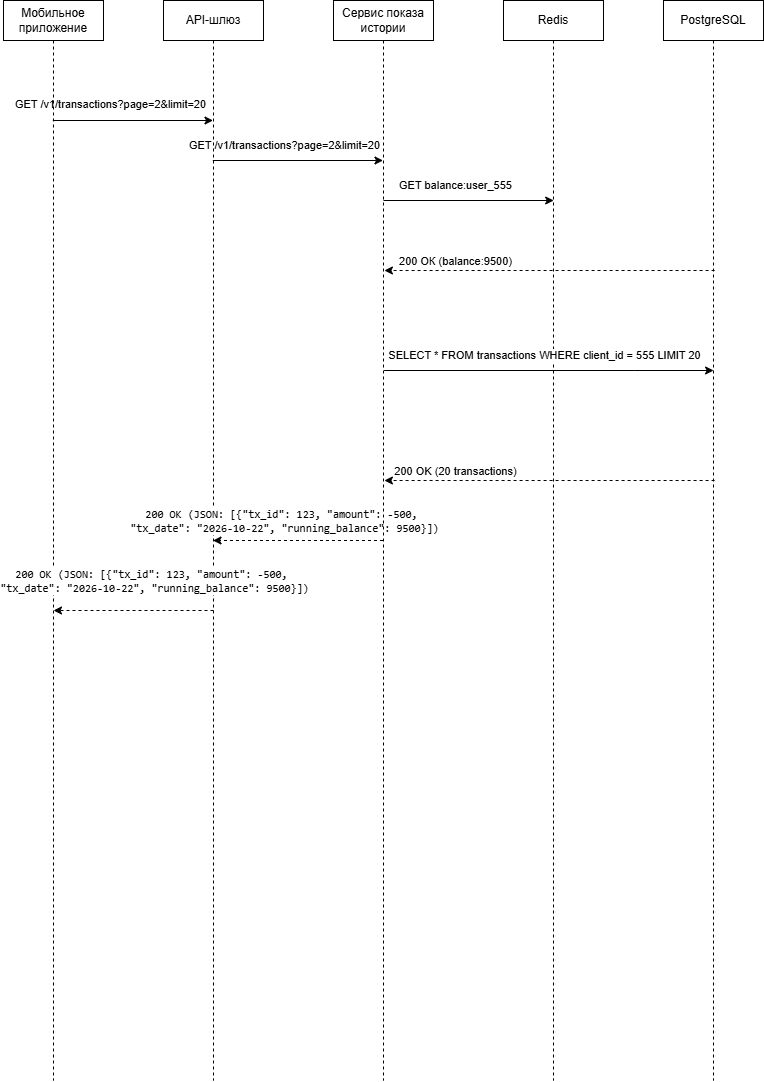

The diagram above was exported from draw.io. Its source (the exported page's mxGraphModel, read from the mxfile embedded in the PNG):
<mxGraphModel dx="1288" dy="659" grid="1" gridSize="10" guides="1" tooltips="1" connect="1" arrows="1" fold="1" page="1" pageScale="1" pageWidth="827" pageHeight="1169" math="0" shadow="0">
  <root>
    <mxCell id="0" />
    <mxCell id="1" parent="0" />
    <mxCell id="83qnlX_-A9Pav6CbRgdF-8" edge="1" parent="1" style="edgeStyle=orthogonalEdgeStyle;rounded=0;orthogonalLoop=1;jettySize=auto;html=1;curved=0;">
      <mxGeometry relative="1" as="geometry">
        <mxPoint x="89.32352941176464" y="160" as="sourcePoint" />
        <mxPoint x="249.50000000000023" y="160" as="targetPoint" />
      </mxGeometry>
    </mxCell>
    <mxCell id="83qnlX_-A9Pav6CbRgdF-9" connectable="0" parent="83qnlX_-A9Pav6CbRgdF-8" style="edgeLabel;html=1;align=center;verticalAlign=middle;resizable=0;points=[];" value="GET /v1/transactions?page=2&amp;amp;limit=20" vertex="1">
      <mxGeometry relative="1" x="-0.5112" y="4" as="geometry">
        <mxPoint x="18" y="-13" as="offset" />
      </mxGeometry>
    </mxCell>
    <mxCell id="83qnlX_-A9Pav6CbRgdF-1" parent="1" style="shape=umlLifeline;perimeter=lifelinePerimeter;whiteSpace=wrap;html=1;container=1;dropTarget=0;collapsible=0;recursiveResize=0;outlineConnect=0;portConstraint=eastwest;newEdgeStyle={&quot;curved&quot;:0,&quot;rounded&quot;:0};" value="Мобильное приложение" vertex="1">
      <mxGeometry height="1080" width="100" x="40" y="40" as="geometry" />
    </mxCell>
    <mxCell id="83qnlX_-A9Pav6CbRgdF-10" edge="1" parent="1" style="edgeStyle=orthogonalEdgeStyle;rounded=0;orthogonalLoop=1;jettySize=auto;html=1;curved=0;">
      <mxGeometry relative="1" as="geometry">
        <mxPoint x="249.32352941176464" y="200" as="sourcePoint" />
        <mxPoint x="419.5000000000002" y="200" as="targetPoint" />
      </mxGeometry>
    </mxCell>
    <mxCell id="83qnlX_-A9Pav6CbRgdF-11" connectable="0" parent="83qnlX_-A9Pav6CbRgdF-10" style="edgeLabel;html=1;align=center;verticalAlign=middle;resizable=0;points=[];" value="GET /v1/transactions?page=2&amp;amp;limit=20" vertex="1">
      <mxGeometry relative="1" x="0.0408" y="-4" as="geometry">
        <mxPoint x="-18" y="-20" as="offset" />
      </mxGeometry>
    </mxCell>
    <mxCell id="83qnlX_-A9Pav6CbRgdF-2" parent="1" style="shape=umlLifeline;perimeter=lifelinePerimeter;whiteSpace=wrap;html=1;container=1;dropTarget=0;collapsible=0;recursiveResize=0;outlineConnect=0;portConstraint=eastwest;newEdgeStyle={&quot;curved&quot;:0,&quot;rounded&quot;:0};" value="API-шлюз" vertex="1">
      <mxGeometry height="1080" width="100" x="200" y="40" as="geometry" />
    </mxCell>
    <mxCell id="83qnlX_-A9Pav6CbRgdF-26" edge="1" parent="1" source="83qnlX_-A9Pav6CbRgdF-3" style="edgeStyle=orthogonalEdgeStyle;rounded=0;orthogonalLoop=1;jettySize=auto;html=1;curved=0;dashed=1;" target="83qnlX_-A9Pav6CbRgdF-2">
      <mxGeometry relative="1" as="geometry" />
    </mxCell>
    <mxCell id="83qnlX_-A9Pav6CbRgdF-28" connectable="0" parent="83qnlX_-A9Pav6CbRgdF-26" style="edgeLabel;html=1;align=center;verticalAlign=middle;resizable=0;points=[];" value="&lt;font&gt;&lt;span class=&quot;tnfcCf&quot; data-copy-service-computed-style=&quot;font-family: monospace; font-size: 14px; font-weight: 400; margin: 0px; text-decoration: none; border-bottom: 0px rgb(180, 89, 8);&quot; style=&quot;font-family: monospace; margin: 0px; border-bottom: 0px rgb(180, 89, 8);&quot;&gt;200&lt;/span&gt;&lt;span class=&quot;undefined&quot; data-copy-service-computed-style=&quot;font-family: monospace; font-size: 14px; font-weight: 400; margin: 0px; text-decoration: none; border-bottom: 0px rgb(10, 10, 10);&quot; style=&quot;font-family: monospace; margin: 0px; border-bottom: 0px rgb(10, 10, 10);&quot;&gt; OK (JSON: [{&lt;/span&gt;&lt;span class=&quot;CS0cqb&quot; data-copy-service-computed-style=&quot;font-family: monospace; font-size: 14px; font-weight: 400; margin: 0px; text-decoration: none; border-bottom: 0px rgb(24, 128, 56);&quot; style=&quot;font-family: monospace; margin: 0px; border-bottom: 0px rgb(24, 128, 56);&quot;&gt;&quot;tx_id&quot;&lt;/span&gt;&lt;span class=&quot;undefined&quot; data-copy-service-computed-style=&quot;font-family: monospace; font-size: 14px; font-weight: 400; margin: 0px; text-decoration: none; border-bottom: 0px rgb(10, 10, 10);&quot; style=&quot;font-family: monospace; margin: 0px; border-bottom: 0px rgb(10, 10, 10);&quot;&gt;: &lt;/span&gt;&lt;span class=&quot;tnfcCf&quot; data-copy-service-computed-style=&quot;font-family: monospace; font-size: 14px; font-weight: 400; margin: 0px; text-decoration: none; border-bottom: 0px rgb(180, 89, 8);&quot; style=&quot;font-family: monospace; margin: 0px; border-bottom: 0px rgb(180, 89, 8);&quot;&gt;123&lt;/span&gt;&lt;span class=&quot;undefined&quot; data-copy-service-computed-style=&quot;font-family: monospace; font-size: 14px; font-weight: 400; margin: 0px; text-decoration: none; border-bottom: 0px rgb(10, 10, 10);&quot; style=&quot;font-family: monospace; margin: 0px; border-bottom: 0px rgb(10, 10, 10);&quot;&gt;,&amp;nbsp;&lt;/span&gt;&lt;span class=&quot;CS0cqb&quot; data-copy-service-computed-style=&quot;font-family: monospace; font-size: 14px; font-weight: 400; margin: 0px; text-decoration: none; border-bottom: 0px rgb(24, 128, 56);&quot; style=&quot;font-family: monospace; margin: 0px; border-bottom: 0px rgb(24, 128, 56);&quot;&gt;&quot;amount&quot;&lt;/span&gt;&lt;span class=&quot;undefined&quot; data-copy-service-computed-style=&quot;font-family: monospace; font-size: 14px; font-weight: 400; margin: 0px; text-decoration: none; border-bottom: 0px rgb(10, 10, 10);&quot; style=&quot;font-family: monospace; margin: 0px; border-bottom: 0px rgb(10, 10, 10);&quot;&gt;: &lt;/span&gt;&lt;span class=&quot;tnfcCf&quot; data-copy-service-computed-style=&quot;font-family: monospace; font-size: 14px; font-weight: 400; margin: 0px; text-decoration: none; border-bottom: 0px rgb(180, 89, 8);&quot; style=&quot;font-family: monospace; margin: 0px; border-bottom: 0px rgb(180, 89, 8);&quot;&gt;-500&lt;/span&gt;&lt;span class=&quot;undefined&quot; data-copy-service-computed-style=&quot;font-family: monospace; font-size: 14px; font-weight: 400; margin: 0px; text-decoration: none; border-bottom: 0px rgb(10, 10, 10);&quot; style=&quot;font-family: monospace; margin: 0px; border-bottom: 0px rgb(10, 10, 10);&quot;&gt;,&amp;nbsp;&lt;/span&gt;&lt;/font&gt;&lt;div&gt;&lt;font&gt;&lt;span class=&quot;CS0cqb&quot; data-copy-service-computed-style=&quot;font-family: monospace; font-size: 14px; font-weight: 400; margin: 0px; text-decoration: none; border-bottom: 0px rgb(24, 128, 56);&quot; style=&quot;font-family: monospace; margin: 0px; border-bottom: 0px rgb(24, 128, 56);&quot;&gt;&quot;tx_date&quot;&lt;/span&gt;&lt;span class=&quot;undefined&quot; data-copy-service-computed-style=&quot;font-family: monospace; font-size: 14px; font-weight: 400; margin: 0px; text-decoration: none; border-bottom: 0px rgb(10, 10, 10);&quot; style=&quot;font-family: monospace; margin: 0px; border-bottom: 0px rgb(10, 10, 10);&quot;&gt;: &lt;/span&gt;&lt;span class=&quot;CS0cqb&quot; data-copy-service-computed-style=&quot;font-family: monospace; font-size: 14px; font-weight: 400; margin: 0px; text-decoration: none; border-bottom: 0px rgb(24, 128, 56);&quot; style=&quot;font-family: monospace; margin: 0px; border-bottom: 0px rgb(24, 128, 56);&quot;&gt;&quot;2026-10-22&quot;&lt;/span&gt;&lt;span class=&quot;undefined&quot; data-copy-service-computed-style=&quot;font-family: monospace; font-size: 14px; font-weight: 400; margin: 0px; text-decoration: none; border-bottom: 0px rgb(10, 10, 10);&quot; style=&quot;font-family: monospace; margin: 0px; border-bottom: 0px rgb(10, 10, 10);&quot;&gt;,&amp;nbsp;&lt;/span&gt;&lt;span class=&quot;CS0cqb&quot; data-copy-service-computed-style=&quot;font-family: monospace; font-size: 14px; font-weight: 400; margin: 0px; text-decoration: none; border-bottom: 0px rgb(24, 128, 56);&quot; style=&quot;font-family: monospace; margin: 0px; border-bottom: 0px rgb(24, 128, 56);&quot;&gt;&quot;running_balance&quot;&lt;/span&gt;&lt;span class=&quot;undefined&quot; data-copy-service-computed-style=&quot;font-family: monospace; font-size: 14px; font-weight: 400; margin: 0px; text-decoration: none; border-bottom: 0px rgb(10, 10, 10);&quot; style=&quot;font-family: monospace; margin: 0px; border-bottom: 0px rgb(10, 10, 10);&quot;&gt;: &lt;/span&gt;&lt;span class=&quot;tnfcCf&quot; data-copy-service-computed-style=&quot;font-family: monospace; font-size: 14px; font-weight: 400; margin: 0px; text-decoration: none; border-bottom: 0px rgb(180, 89, 8);&quot; style=&quot;font-family: monospace; margin: 0px; border-bottom: 0px rgb(180, 89, 8);&quot;&gt;9500&lt;/span&gt;&lt;span class=&quot;undefined&quot; aria-owns=&quot;action-menu-parent-container&quot; data-copy-service-computed-style=&quot;font-family: monospace; font-size: 14px; font-weight: 400; margin: 0px; text-decoration: none; border-bottom: 0px rgb(10, 10, 10);&quot; style=&quot;font-family: monospace; margin: 0px; border-bottom: 0px rgb(10, 10, 10);&quot;&gt;}])&lt;/span&gt;&lt;/font&gt;&lt;/div&gt;" vertex="1">
      <mxGeometry relative="1" x="-0.2869" y="1" as="geometry">
        <mxPoint x="-38" y="-21" as="offset" />
      </mxGeometry>
    </mxCell>
    <mxCell id="83qnlX_-A9Pav6CbRgdF-30" connectable="0" parent="83qnlX_-A9Pav6CbRgdF-26" style="edgeLabel;html=1;align=center;verticalAlign=middle;resizable=0;points=[];" value="&lt;font&gt;&lt;span class=&quot;tnfcCf&quot; data-copy-service-computed-style=&quot;font-family: monospace; font-size: 14px; font-weight: 400; margin: 0px; text-decoration: none; border-bottom: 0px rgb(180, 89, 8);&quot; style=&quot;font-family: monospace; margin: 0px; border-bottom: 0px rgb(180, 89, 8);&quot;&gt;200&lt;/span&gt;&lt;span class=&quot;undefined&quot; data-copy-service-computed-style=&quot;font-family: monospace; font-size: 14px; font-weight: 400; margin: 0px; text-decoration: none; border-bottom: 0px rgb(10, 10, 10);&quot; style=&quot;font-family: monospace; margin: 0px; border-bottom: 0px rgb(10, 10, 10);&quot;&gt; OK (JSON: [{&lt;/span&gt;&lt;span class=&quot;CS0cqb&quot; data-copy-service-computed-style=&quot;font-family: monospace; font-size: 14px; font-weight: 400; margin: 0px; text-decoration: none; border-bottom: 0px rgb(24, 128, 56);&quot; style=&quot;font-family: monospace; margin: 0px; border-bottom: 0px rgb(24, 128, 56);&quot;&gt;&quot;tx_id&quot;&lt;/span&gt;&lt;span class=&quot;undefined&quot; data-copy-service-computed-style=&quot;font-family: monospace; font-size: 14px; font-weight: 400; margin: 0px; text-decoration: none; border-bottom: 0px rgb(10, 10, 10);&quot; style=&quot;font-family: monospace; margin: 0px; border-bottom: 0px rgb(10, 10, 10);&quot;&gt;: &lt;/span&gt;&lt;span class=&quot;tnfcCf&quot; data-copy-service-computed-style=&quot;font-family: monospace; font-size: 14px; font-weight: 400; margin: 0px; text-decoration: none; border-bottom: 0px rgb(180, 89, 8);&quot; style=&quot;font-family: monospace; margin: 0px; border-bottom: 0px rgb(180, 89, 8);&quot;&gt;123&lt;/span&gt;&lt;span class=&quot;undefined&quot; data-copy-service-computed-style=&quot;font-family: monospace; font-size: 14px; font-weight: 400; margin: 0px; text-decoration: none; border-bottom: 0px rgb(10, 10, 10);&quot; style=&quot;font-family: monospace; margin: 0px; border-bottom: 0px rgb(10, 10, 10);&quot;&gt;,&amp;nbsp;&lt;/span&gt;&lt;span class=&quot;CS0cqb&quot; data-copy-service-computed-style=&quot;font-family: monospace; font-size: 14px; font-weight: 400; margin: 0px; text-decoration: none; border-bottom: 0px rgb(24, 128, 56);&quot; style=&quot;font-family: monospace; margin: 0px; border-bottom: 0px rgb(24, 128, 56);&quot;&gt;&quot;amount&quot;&lt;/span&gt;&lt;span class=&quot;undefined&quot; data-copy-service-computed-style=&quot;font-family: monospace; font-size: 14px; font-weight: 400; margin: 0px; text-decoration: none; border-bottom: 0px rgb(10, 10, 10);&quot; style=&quot;font-family: monospace; margin: 0px; border-bottom: 0px rgb(10, 10, 10);&quot;&gt;: &lt;/span&gt;&lt;span class=&quot;tnfcCf&quot; data-copy-service-computed-style=&quot;font-family: monospace; font-size: 14px; font-weight: 400; margin: 0px; text-decoration: none; border-bottom: 0px rgb(180, 89, 8);&quot; style=&quot;font-family: monospace; margin: 0px; border-bottom: 0px rgb(180, 89, 8);&quot;&gt;-500&lt;/span&gt;&lt;span class=&quot;undefined&quot; data-copy-service-computed-style=&quot;font-family: monospace; font-size: 14px; font-weight: 400; margin: 0px; text-decoration: none; border-bottom: 0px rgb(10, 10, 10);&quot; style=&quot;font-family: monospace; margin: 0px; border-bottom: 0px rgb(10, 10, 10);&quot;&gt;,&amp;nbsp;&lt;/span&gt;&lt;/font&gt;&lt;div&gt;&lt;font&gt;&lt;span class=&quot;CS0cqb&quot; data-copy-service-computed-style=&quot;font-family: monospace; font-size: 14px; font-weight: 400; margin: 0px; text-decoration: none; border-bottom: 0px rgb(24, 128, 56);&quot; style=&quot;font-family: monospace; margin: 0px; border-bottom: 0px rgb(24, 128, 56);&quot;&gt;&quot;tx_date&quot;&lt;/span&gt;&lt;span class=&quot;undefined&quot; data-copy-service-computed-style=&quot;font-family: monospace; font-size: 14px; font-weight: 400; margin: 0px; text-decoration: none; border-bottom: 0px rgb(10, 10, 10);&quot; style=&quot;font-family: monospace; margin: 0px; border-bottom: 0px rgb(10, 10, 10);&quot;&gt;: &lt;/span&gt;&lt;span class=&quot;CS0cqb&quot; data-copy-service-computed-style=&quot;font-family: monospace; font-size: 14px; font-weight: 400; margin: 0px; text-decoration: none; border-bottom: 0px rgb(24, 128, 56);&quot; style=&quot;font-family: monospace; margin: 0px; border-bottom: 0px rgb(24, 128, 56);&quot;&gt;&quot;2026-10-22&quot;&lt;/span&gt;&lt;span class=&quot;undefined&quot; data-copy-service-computed-style=&quot;font-family: monospace; font-size: 14px; font-weight: 400; margin: 0px; text-decoration: none; border-bottom: 0px rgb(10, 10, 10);&quot; style=&quot;font-family: monospace; margin: 0px; border-bottom: 0px rgb(10, 10, 10);&quot;&gt;,&amp;nbsp;&lt;/span&gt;&lt;span class=&quot;CS0cqb&quot; data-copy-service-computed-style=&quot;font-family: monospace; font-size: 14px; font-weight: 400; margin: 0px; text-decoration: none; border-bottom: 0px rgb(24, 128, 56);&quot; style=&quot;font-family: monospace; margin: 0px; border-bottom: 0px rgb(24, 128, 56);&quot;&gt;&quot;running_balance&quot;&lt;/span&gt;&lt;span class=&quot;undefined&quot; data-copy-service-computed-style=&quot;font-family: monospace; font-size: 14px; font-weight: 400; margin: 0px; text-decoration: none; border-bottom: 0px rgb(10, 10, 10);&quot; style=&quot;font-family: monospace; margin: 0px; border-bottom: 0px rgb(10, 10, 10);&quot;&gt;: &lt;/span&gt;&lt;span class=&quot;tnfcCf&quot; data-copy-service-computed-style=&quot;font-family: monospace; font-size: 14px; font-weight: 400; margin: 0px; text-decoration: none; border-bottom: 0px rgb(180, 89, 8);&quot; style=&quot;font-family: monospace; margin: 0px; border-bottom: 0px rgb(180, 89, 8);&quot;&gt;9500&lt;/span&gt;&lt;span class=&quot;undefined&quot; aria-owns=&quot;action-menu-parent-container&quot; data-copy-service-computed-style=&quot;font-family: monospace; font-size: 14px; font-weight: 400; margin: 0px; text-decoration: none; border-bottom: 0px rgb(10, 10, 10);&quot; style=&quot;font-family: monospace; margin: 0px; border-bottom: 0px rgb(10, 10, 10);&quot;&gt;}])&lt;/span&gt;&lt;/font&gt;&lt;/div&gt;" vertex="1">
      <mxGeometry relative="1" x="-0.2869" y="1" as="geometry">
        <mxPoint x="-168" y="39" as="offset" />
      </mxGeometry>
    </mxCell>
    <mxCell id="83qnlX_-A9Pav6CbRgdF-3" parent="1" style="shape=umlLifeline;perimeter=lifelinePerimeter;whiteSpace=wrap;html=1;container=1;dropTarget=0;collapsible=0;recursiveResize=0;outlineConnect=0;portConstraint=eastwest;newEdgeStyle={&quot;curved&quot;:0,&quot;rounded&quot;:0};" value="Сервис показа истории" vertex="1">
      <mxGeometry height="1080" width="100" x="370" y="40" as="geometry" />
    </mxCell>
    <mxCell id="83qnlX_-A9Pav6CbRgdF-4" parent="1" style="shape=umlLifeline;perimeter=lifelinePerimeter;whiteSpace=wrap;html=1;container=1;dropTarget=0;collapsible=0;recursiveResize=0;outlineConnect=0;portConstraint=eastwest;newEdgeStyle={&quot;curved&quot;:0,&quot;rounded&quot;:0};" value="Redis" vertex="1">
      <mxGeometry height="1080" width="100" x="540" y="40" as="geometry" />
    </mxCell>
    <mxCell id="83qnlX_-A9Pav6CbRgdF-17" edge="1" parent="1" style="edgeStyle=orthogonalEdgeStyle;rounded=0;orthogonalLoop=1;jettySize=auto;html=1;curved=0;dashed=1;">
      <mxGeometry relative="1" as="geometry">
        <mxPoint x="751.0900000000001" y="310" as="sourcePoint" />
        <mxPoint x="420.91352941176467" y="310" as="targetPoint" />
      </mxGeometry>
    </mxCell>
    <mxCell id="83qnlX_-A9Pav6CbRgdF-21" connectable="0" parent="83qnlX_-A9Pav6CbRgdF-17" style="edgeLabel;html=1;align=center;verticalAlign=middle;resizable=0;points=[];" value="200 ОК (balance:9500)" vertex="1">
      <mxGeometry relative="1" x="0.574" y="-2" as="geometry">
        <mxPoint y="-8" as="offset" />
      </mxGeometry>
    </mxCell>
    <mxCell id="83qnlX_-A9Pav6CbRgdF-5" parent="1" style="shape=umlLifeline;perimeter=lifelinePerimeter;whiteSpace=wrap;html=1;container=1;dropTarget=0;collapsible=0;recursiveResize=0;outlineConnect=0;portConstraint=eastwest;newEdgeStyle={&quot;curved&quot;:0,&quot;rounded&quot;:0};" value="PostgreSQL" vertex="1">
      <mxGeometry height="1080" width="100" x="700" y="40" as="geometry" />
    </mxCell>
    <mxCell id="83qnlX_-A9Pav6CbRgdF-12" edge="1" parent="1" style="edgeStyle=orthogonalEdgeStyle;rounded=0;orthogonalLoop=1;jettySize=auto;html=1;curved=0;">
      <mxGeometry relative="1" as="geometry">
        <mxPoint x="420.00352941176465" y="240" as="sourcePoint" />
        <mxPoint x="590.1800000000003" y="240" as="targetPoint" />
      </mxGeometry>
    </mxCell>
    <mxCell id="83qnlX_-A9Pav6CbRgdF-13" connectable="0" parent="83qnlX_-A9Pav6CbRgdF-12" style="edgeLabel;html=1;align=center;verticalAlign=middle;resizable=0;points=[];" value="GET balance:user_555" vertex="1">
      <mxGeometry relative="1" x="0.0408" y="-4" as="geometry">
        <mxPoint x="-18" y="-20" as="offset" />
      </mxGeometry>
    </mxCell>
    <mxCell id="83qnlX_-A9Pav6CbRgdF-14" edge="1" parent="1" style="edgeStyle=orthogonalEdgeStyle;rounded=0;orthogonalLoop=1;jettySize=auto;html=1;curved=0;">
      <mxGeometry relative="1" as="geometry">
        <Array as="points">
          <mxPoint x="670.5899999999999" y="410" />
          <mxPoint x="670.5899999999999" y="410" />
        </Array>
        <mxPoint x="420.5935294117647" y="410" as="sourcePoint" />
        <mxPoint x="750.0900000000001" y="410" as="targetPoint" />
      </mxGeometry>
    </mxCell>
    <mxCell id="83qnlX_-A9Pav6CbRgdF-16" connectable="0" parent="83qnlX_-A9Pav6CbRgdF-14" style="edgeLabel;html=1;align=center;verticalAlign=middle;resizable=0;points=[];" value="SELECT * FROM transactions WHERE client_id = 555 LIMIT 20" vertex="1">
      <mxGeometry relative="1" x="0.3368" y="1" as="geometry">
        <mxPoint x="-60" y="-15" as="offset" />
      </mxGeometry>
    </mxCell>
    <mxCell id="83qnlX_-A9Pav6CbRgdF-23" edge="1" parent="1" style="edgeStyle=orthogonalEdgeStyle;rounded=0;orthogonalLoop=1;jettySize=auto;html=1;curved=0;dashed=1;">
      <mxGeometry relative="1" as="geometry">
        <mxPoint x="751.0900000000001" y="520" as="sourcePoint" />
        <mxPoint x="420.91352941176467" y="520" as="targetPoint" />
      </mxGeometry>
    </mxCell>
    <mxCell id="83qnlX_-A9Pav6CbRgdF-24" connectable="0" parent="83qnlX_-A9Pav6CbRgdF-23" style="edgeLabel;html=1;align=center;verticalAlign=middle;resizable=0;points=[];" value="200 OK (20 transactions)" vertex="1">
      <mxGeometry relative="1" x="0.574" y="-2" as="geometry">
        <mxPoint y="-8" as="offset" />
      </mxGeometry>
    </mxCell>
    <mxCell id="83qnlX_-A9Pav6CbRgdF-27" edge="1" parent="1" style="edgeStyle=orthogonalEdgeStyle;rounded=0;orthogonalLoop=1;jettySize=auto;html=1;curved=0;dashed=1;">
      <mxGeometry relative="1" as="geometry">
        <mxPoint x="250" y="650" as="sourcePoint" />
        <mxPoint x="90" y="650" as="targetPoint" />
      </mxGeometry>
    </mxCell>
  </root>
</mxGraphModel>